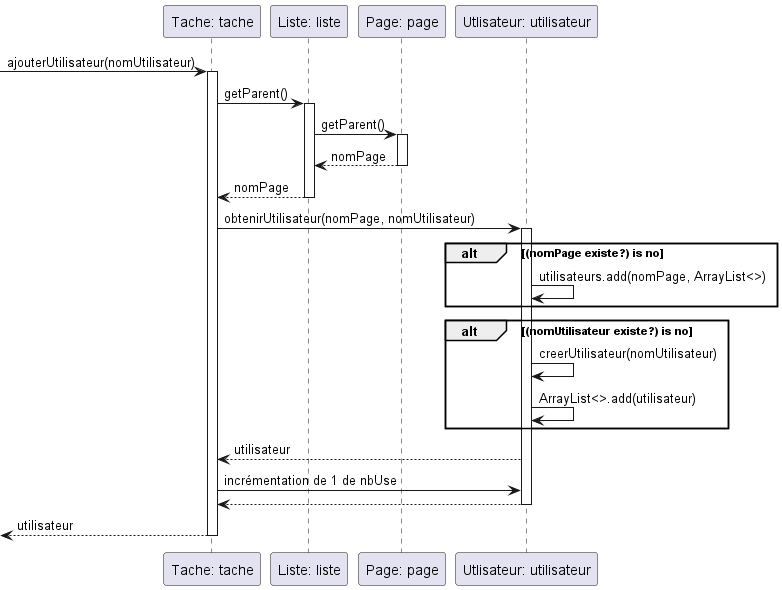

The diagram above was rendered by PlantUML. Its source (embedded in the PNG):
@startuml
participant "Tache: tache" as T1
participant "Liste: liste" as L1
participant "Page: page" as P1
participant "Utlisateur: utilisateur" as U1


-> T1 : ajouterUtilisateur(nomUtilisateur)
activate T1
T1 -> L1 : getParent()
activate L1
L1 -> P1 : getParent()
activate P1
L1 <-- P1 : nomPage
deactivate P1
T1 <-- L1 : nomPage
deactivate L1
T1 -> U1 : obtenirUtilisateur(nomPage, nomUtilisateur)
activate U1
alt (nomPage existe?) is no
    U1 -> U1 : utilisateurs.add(nomPage, ArrayList<>)
end
alt (nomUtilisateur existe?) is no
      U1 -> U1 : creerUtilisateur(nomUtilisateur)
      U1 -> U1 : ArrayList<>.add(utilisateur)
end
T1 <-- U1 : utilisateur
T1 -> U1 : incrémentation de 1 de nbUse
T1 <-- U1:
deactivate U1
<-- T1 : utilisateur
deactivate T1

@enduml